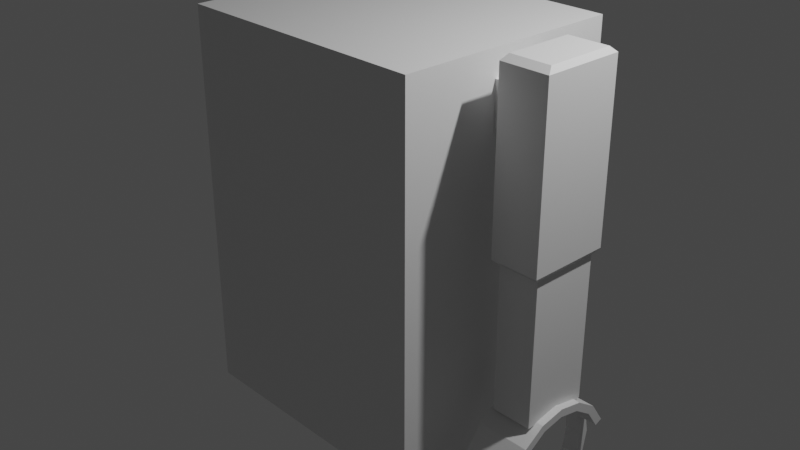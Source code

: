 # Source: Robot1_HandClamp2V2.blend  (saved by Blender 3.0.42; exported with 4.5.12 LTS)
import bpy
from mathutils import Matrix  # noqa: F401  (used for matrix-valued properties, if any)

bpy.ops.wm.read_factory_settings(use_empty=True)
scene = bpy.context.scene
scene.name = 'Scene'

# ---- collections
col_collection = bpy.data.collections.new('Collection'); scene.collection.children.link(col_collection)

# ---- materials (node trees are filled in below, after node groups)
mat_material = bpy.data.materials.new('Material')
mat_material.alpha_threshold = 0.0
mat_material.use_transparent_shadow = False
mat_material.line_color = (0.0, 0.0, 0.0, 1.0)

# ---- material node trees
mat_material.use_nodes = True; mat_material.node_tree.nodes.clear()
_N = mat_material.node_tree.nodes; _L = mat_material.node_tree.links
n0 = _N.new('ShaderNodeOutputMaterial'); n0.name = 'Material Output'; n0.location = (300, 300)
n1 = _N.new('ShaderNodeBsdfPrincipled'); n1.name = 'Principled BSDF'; n1.location = (10, 300)
n1.distribution = 'GGX'
n1.subsurface_method = 'RANDOM_WALK_SKIN'
n1.inputs[2].default_value = 0.4
n1.inputs[3].default_value = 1.45
n1.inputs[27].default_value = (0.0, 0.0, 0.0, 1.0)
n1.inputs[28].default_value = 1.0
_L.new(n1.outputs[0], n0.inputs[0])
n0.is_active_output = True

# ---- world
world_world = bpy.data.worlds.new('World'); scene.world = world_world
world_world.use_nodes = True; world_world.node_tree.nodes.clear()
_N = world_world.node_tree.nodes; _L = world_world.node_tree.links
n0 = _N.new('ShaderNodeOutputWorld'); n0.name = 'World Output'; n0.location = (300, 300)
n1 = _N.new('ShaderNodeBackground'); n1.name = 'Background'; n1.location = (10, 300)
n1.inputs[0].default_value = (0.05088, 0.05088, 0.05088, 1.0)
_L.new(n1.outputs[0], n0.inputs[0])
n0.is_active_output = True
world_world.color = (0.05088, 0.05088, 0.05088)
world_world.use_sun_shadow = False
world_world.sun_shadow_jitter_overblur = 0.0

# ---- cameras
cam_camera = bpy.data.cameras.new('Camera')
cam_camera.clip_end = 100.0
cam_camera.ortho_scale = 7.314

# ---- lights
light_light = bpy.data.lights.new('Light', 'POINT')
light_light.transmission_factor = 0.0
light_light.energy = 1000.0
light_light.shadow_soft_size = 0.1
light_light.shadow_maximum_resolution = 0.006
light_light.use_absolute_resolution = True

# ---- meshes
me_cube = bpy.data.meshes.new('Cube')
me_cube.from_pydata([(1.397, -1.0, -1.991), (1.0, 1.0, -1.991), (-1.0, -1.0, -1.991), (-1.0, 1.0, -1.991), (-1.0, -1.249, -1.0), (-1.0, -1.249, 1.0), (1.0, -1.249, 1.0), (1.0, -1.249, -1.0), (1.0, 1.238, -1.0), (-1.0, 1.238, -1.0), (1.0, 1.238, 1.0), (-1.0, 1.238, 1.0), (1.397, 1.0, 1.0), (1.397, 1.0, -1.0), (1.397, -1.0, 1.0), (1.397, -1.0, -1.0), (1.397, -1.249, 1.0), (1.397, -1.249, -1.0), (1.397, 1.238, 1.0), (1.397, 1.238, -1.0), (-1.442, 1.0, -1.0), (-1.442, -1.0, -1.0), (-1.442, -1.0, 1.0), (-1.442, 1.0, 1.0), (-1.442, -1.249, -1.0), (-1.442, -1.249, 1.0), (-1.442, 1.238, 1.0), (-1.442, 1.238, -1.0), (-1.442, -1.249, 2.162), (-1.0, -1.249, 2.162), (-1.0, -1.0, 2.162), (-1.442, -1.0, 2.162), (1.0, -1.0, 2.162), (1.0, 1.0, 2.162), (-1.0, 1.0, 2.162), (1.0, -1.249, 2.162), (-1.0, 1.238, 2.162), (1.0, 1.238, 2.162), (1.397, 1.0, 2.162), (1.397, -1.0, 2.162), (1.397, -1.249, 2.162), (1.397, 1.238, 2.162), (-1.442, 1.0, 2.162), (-1.442, 1.238, 2.162), (1.0, -1.0, -1.991), (1.397, 1.0, -1.991), (-1.0, -1.249, -1.991), (1.0, -1.249, -1.991), (1.0, 1.238, -1.991), (-1.0, 1.238, -1.991), (1.397, -1.249, -1.991), (1.397, 1.238, -1.991), (-1.442, 1.0, -1.991), (-1.442, -1.0, -1.991), (-1.442, -1.249, -1.991), (-1.442, 1.238, -1.991), (-1.442, -1.0, 1.839), (-1.442, -1.0, 1.452), (-1.442, 1.0, 1.452), (-1.442, 1.0, 1.839), (1.0, -1.249, 1.452), (1.0, -1.249, 1.839), (1.0, 1.238, 1.452), (1.0, 1.238, 1.839), (1.397, -1.249, 1.839), (1.397, -1.249, 1.452), (1.397, -1.0, 1.452), (1.397, -1.0, 1.839), (1.397, 1.0, 1.839), (1.397, 1.0, 1.452), (1.397, 1.238, 1.452), (1.397, 1.238, 1.839), (-1.442, -1.249, 1.839), (-1.442, -1.249, 1.452), (-1.0, -1.249, 1.452), (-1.0, -1.249, 1.839), (-1.0, 1.238, 1.839), (-1.0, 1.238, 1.452), (-1.442, 1.238, 1.452), (-1.442, 1.238, 1.839), (1.397, 0.6, 1.0), (1.397, 0.2, 1.0), (1.397, -0.2, 1.0), (1.397, -0.6, 1.0), (1.397, -0.6, -1.0), (1.397, -0.2, -1.0), (1.397, 0.2, -1.0), (1.397, 0.6, -1.0), (-1.442, 0.6, -1.0), (-1.442, 0.2, -1.0), (-1.442, -0.2, -1.0), (-1.442, -0.6, -1.0), (-1.442, -0.6, 1.0), (-1.442, -0.2, 1.0), (-1.442, 0.2, 1.0), (-1.442, 0.6, 1.0), (1.0, 0.6, 2.162), (1.0, 0.2, 2.162), (1.0, -0.2, 2.162), (1.0, -0.6, 2.162), (-1.0, -0.6, 2.162), (-1.0, -0.2, 2.162), (-1.0, 0.2, 2.162), (-1.0, 0.6, 2.162), (1.397, 0.6, 2.162), (1.397, 0.2, 2.162), (1.397, -0.2, 2.162), (1.397, -0.6, 2.162), (-1.442, -0.6, 2.162), (-1.442, -0.2, 2.162), (-1.442, 0.2, 2.162), (-1.442, 0.6, 2.162), (-1.0, 0.6, -1.991), (-1.0, 0.2, -1.991), (-1.0, -0.2, -1.991), (-1.0, -0.6, -1.991), (1.0, -0.6, -1.991), (1.0, -0.2, -1.991), (1.0, 0.2, -1.991), (1.0, 0.6, -1.991), (1.397, -0.6, -1.991), (1.397, -0.2, -1.991), (1.397, 0.2, -1.991), (1.397, 0.6, -1.991), (-1.442, 0.6, -1.991), (-1.442, 0.2, -1.991), (-1.442, -0.2, -1.991), (-1.442, -0.6, -1.991), (1.397, 0.6, 1.452), (1.397, 0.2, 1.399), (1.397, -0.2, 1.399), (1.397, -0.6, 1.452), (1.397, 0.6, 1.839), (1.397, 0.2, 1.885), (1.397, -0.2, 1.885), (1.397, -0.6, 1.839), (-1.442, -0.6, 1.452), (-1.442, -0.2, 1.399), (-1.442, 0.2, 1.399), (-1.442, 0.6, 1.452), (-1.442, -0.6, 1.839), (-1.442, -0.2, 1.885), (-1.442, 0.2, 1.885), (-1.442, 0.6, 1.839), (1.654, 0.2, 1.399), (1.654, -0.2, 1.399), (1.654, 0.2, 1.885), (1.654, -0.2, 1.885), (-1.672, -0.2, 1.399), (-1.672, 0.2, 1.399), (-1.672, -0.2, 1.885), (-1.672, 0.2, 1.885), (-2.186, -0.2, 1.452), (-2.186, 0.2, 1.452), (-2.186, -0.2, 1.839), (-2.186, 0.2, 1.839), (2.174, 0.2, 1.452), (2.174, -0.2, 1.452), (2.174, 0.2, 1.839), (2.174, -0.2, 1.839), (1.654, 0.2, 2.161), (1.654, -0.2, 2.161), (-1.672, -0.2, 2.161), (-1.672, 0.2, 2.161), (-2.186, -0.2, 2.161), (-2.186, 0.2, 2.161), (2.174, 0.2, 2.161), (2.174, -0.2, 2.161), (1.654, 0.2, 0.3426), (1.654, -0.2, 0.3426), (-1.672, -0.2, 0.3426), (-1.672, 0.2, 0.3426), (-2.186, -0.2, 0.3426), (-2.186, 0.2, 0.3426), (2.174, 0.2, 0.3426), (2.174, -0.2, 0.3426), (1.654, 0.4297, 1.452), (1.654, 0.4297, 1.839), (-1.672, 0.4297, 1.452), (-1.672, 0.4297, 1.839), (-2.186, 0.4297, 1.452), (-2.186, 0.4297, 1.839), (2.174, 0.4297, 1.452), (2.174, 0.4297, 1.839), (-1.672, 0.4297, 2.161), (-2.186, 0.4297, 2.161), (1.654, 0.4297, 2.161), (2.174, 0.4297, 2.161), (-1.672, 0.4297, 0.3426), (-2.186, 0.4297, 0.3426), (1.654, 0.4297, 0.3426), (2.174, 0.4297, 0.3426), (1.654, -0.4494, 1.452), (1.654, -0.4494, 1.839), (-1.672, -0.4494, 1.452), (-1.672, -0.4494, 1.839), (-2.186, -0.4494, 1.452), (-2.186, -0.4494, 1.839), (2.174, -0.4494, 1.452), (2.174, -0.4494, 1.839), (-1.672, -0.4494, 2.161), (-2.186, -0.4494, 2.161), (2.174, -0.4494, 2.161), (1.654, -0.4494, 2.161), (-2.186, -0.4494, 0.3426), (-1.672, -0.4494, 0.3426), (1.654, -0.4494, 0.3426), (2.174, -0.4494, 0.3426), (-1.713, -0.3784, 2.218), (-1.713, -0.1687, 2.218), (-2.145, -0.1687, 2.218), (-2.145, -0.3784, 2.218), (1.695, 0.1676, 2.218), (1.695, 0.3608, 2.218), (1.695, -0.1687, 2.218), (-1.713, 0.1676, 2.218), (-2.145, 0.1676, 2.218), (2.132, 0.1676, 2.218), (2.132, -0.1687, 2.218), (-1.713, 0.3608, 2.218), (-2.145, 0.3608, 2.218), (2.132, 0.3608, 2.218), (2.132, -0.3784, 2.218), (1.695, -0.3784, 2.218), (-2.144, -0.377, 0.2783), (-2.144, -0.1681, 0.2783), (-1.714, -0.1681, 0.2783), (-1.714, -0.377, 0.2783), (2.131, 0.167, 0.2783), (2.131, 0.3595, 0.2783), (1.696, 0.167, 0.2783), (1.696, -0.1681, 0.2783), (-1.714, 0.167, 0.2783), (-2.144, 0.167, 0.2783), (2.131, -0.1681, 0.2783), (-1.714, 0.3595, 0.2783), (-2.144, 0.3595, 0.2783), (1.696, 0.3595, 0.2783), (1.696, -0.377, 0.2783), (2.131, -0.377, 0.2783), (-2.144, -0.377, -1.264), (-2.144, -0.1681, -1.264), (-1.714, -0.1681, -1.264), (-1.714, -0.377, -1.264), (2.131, 0.167, -1.264), (2.131, 0.3595, -1.264), (1.696, 0.167, -1.264), (1.696, -0.1681, -1.264), (-1.714, 0.167, -1.264), (-2.144, 0.167, -1.264), (2.131, -0.1681, -1.264), (-1.714, 0.3595, -1.264), (-2.144, 0.3595, -1.264), (1.696, 0.3595, -1.264), (1.696, -0.377, -1.264), (2.131, -0.377, -1.264), (2.21, 0.6467, -1.622), (2.21, 0.495, -1.395), (2.21, 0.2679, -1.243), (2.21, -3.06e-08, -1.19), (2.21, -0.2679, -1.243), (2.21, -0.495, -1.395), (2.21, -0.6467, -1.622), (2.21, -0.7, -1.89), (2.21, -0.6467, -2.158), (2.21, -0.495, -2.385), (1.635, 0.6467, -1.622), (1.635, 0.495, -1.395), (1.635, 0.2679, -1.243), (1.635, -3.06e-08, -1.19), (1.635, -0.2679, -1.243), (1.635, -0.495, -1.395), (1.635, -0.6467, -1.622), (1.635, -0.7, -1.89), (1.635, -0.6467, -2.158), (1.635, -0.495, -2.385), (1.635, 0.5659, -1.656), (1.635, 0.4331, -1.457), (1.635, 0.2344, -1.324), (1.635, -2.724e-08, -1.278), (1.635, -0.2344, -1.324), (1.635, -0.4331, -1.457), (1.635, -0.5659, -1.656), (1.635, -0.6125, -1.89), (1.635, -0.5659, -2.124), (1.635, -0.4331, -2.323), (2.21, 0.5659, -1.656), (2.21, 0.4331, -1.457), (2.21, 0.2344, -1.324), (2.21, -2.724e-08, -1.278), (2.21, -0.2344, -1.324), (2.21, -0.4331, -1.457), (2.21, -0.5659, -1.656), (2.21, -0.6125, -1.89), (2.21, -0.5659, -2.124), (2.21, -0.4331, -2.323), (2.018, -0.6467, -1.622), (1.826, -0.6467, -1.622), (1.826, -0.7, -1.89), (2.018, -0.7, -1.89), (2.018, 0.7, -1.89), (1.826, 0.7, -1.89), (1.826, 0.6467, -1.622), (2.018, 0.6467, -1.622), (2.018, 0.6467, -2.158), (1.826, 0.6467, -2.158), (1.826, -0.6467, -2.158), (2.018, -0.6467, -2.158), (1.826, 0.495, -1.395), (2.018, 0.495, -1.395), (1.826, -0.495, -2.385), (2.018, -0.495, -2.385), (1.826, 0.2679, -1.243), (2.018, 0.2679, -1.243), (1.826, -3.06e-08, -1.19), (2.018, -3.06e-08, -1.19), (1.826, -0.2679, -1.243), (2.018, -0.2679, -1.243), (1.826, -0.495, -1.395), (2.018, -0.495, -1.395), (1.826, 0.495, -2.385), (2.018, 0.495, -2.385), (1.826, -0.4331, -1.457), (2.018, -0.4331, -1.457), (1.826, -0.2344, -1.324), (2.018, -0.2344, -1.324), (1.826, -2.724e-08, -1.278), (2.018, -2.724e-08, -1.278), (1.826, 0.2344, -1.324), (2.018, 0.2344, -1.324), (1.826, 0.4331, -1.457), (2.018, 0.4331, -1.457), (1.826, 0.5659, -1.656), (2.018, 0.5659, -1.656), (1.826, 0.6125, -1.89), (2.018, 0.6125, -1.89), (1.826, 0.5659, -2.124), (2.018, 0.5659, -2.124), (1.826, 0.4331, -2.323), (2.018, 0.4331, -2.323), (1.826, -0.4331, -2.323), (2.018, -0.4331, -2.323), (1.826, -0.5659, -2.124), (2.018, -0.5659, -2.124), (1.826, -0.6125, -1.89), (2.018, -0.6125, -1.89), (1.826, -0.5659, -1.656), (2.018, -0.5659, -1.656)], [], [(56, 72, 28, 31), (11, 9, 27, 26), (61, 64, 40, 35), (20, 27, 55, 52), (27, 9, 49, 55), (79, 59, 42, 43), (7, 6, 5, 4), (7, 4, 46, 47), (75, 61, 35, 29), (71, 63, 37, 41), (9, 11, 10, 8), (24, 21, 53, 54), (64, 67, 39, 40), (8, 19, 51, 48), (84, 83, 14, 15), (15, 14, 16, 17), (12, 13, 19, 18), (68, 71, 41, 38), (8, 10, 18, 19), (72, 75, 29, 28), (4, 24, 54, 46), (6, 7, 17, 16), (22, 21, 24, 25), (88, 95, 23, 20), (20, 23, 26, 27), (84, 15, 0, 120), (76, 79, 43, 36), (88, 20, 52, 124), (9, 8, 48, 49), (4, 5, 25, 24), (99, 100, 30, 32), (34, 36, 43, 42), (29, 30, 31, 28), (32, 30, 29, 35), (99, 32, 39, 107), (34, 33, 37, 36), (37, 33, 38, 41), (32, 35, 40, 39), (103, 34, 42, 111), (63, 76, 36, 37), (140, 56, 31, 108), (132, 68, 38, 104), (115, 116, 44, 2), (47, 44, 0, 50), (2, 44, 47, 46), (1, 3, 49, 48), (119, 1, 45, 123), (1, 48, 51, 45), (115, 2, 53, 127), (2, 46, 54, 53), (49, 3, 52, 55), (19, 13, 45, 51), (15, 17, 50, 0), (17, 7, 47, 50), (80, 12, 69, 128), (128, 69, 68, 132), (92, 22, 57, 136), (136, 57, 56, 140), (10, 11, 77, 62), (62, 77, 76, 63), (11, 26, 78, 77), (77, 78, 79, 76), (25, 5, 74, 73), (73, 74, 75, 72), (12, 18, 70, 69), (69, 70, 71, 68), (16, 14, 66, 65), (65, 66, 67, 64), (18, 10, 62, 70), (70, 62, 63, 71), (5, 6, 60, 74), (74, 60, 61, 75), (26, 23, 58, 78), (78, 58, 59, 79), (6, 16, 65, 60), (60, 65, 64, 61), (22, 25, 73, 57), (57, 73, 72, 56), (58, 139, 143, 59), (139, 138, 142, 143), (137, 141, 150, 148), (137, 136, 140, 141), (23, 95, 139, 58), (95, 94, 138, 139), (94, 93, 137, 138), (93, 92, 136, 137), (66, 131, 135, 67), (131, 130, 134, 135), (134, 130, 145, 147), (129, 128, 132, 133), (14, 83, 131, 66), (83, 82, 130, 131), (82, 81, 129, 130), (81, 80, 128, 129), (3, 112, 124, 52), (112, 113, 125, 124), (113, 114, 126, 125), (114, 115, 127, 126), (44, 116, 120, 0), (116, 117, 121, 120), (117, 118, 122, 121), (118, 119, 123, 122), (3, 1, 119, 112), (112, 119, 118, 113), (113, 118, 117, 114), (114, 117, 116, 115), (67, 135, 107, 39), (135, 134, 106, 107), (134, 133, 105, 106), (133, 132, 104, 105), (59, 143, 111, 42), (143, 142, 110, 111), (142, 141, 109, 110), (141, 140, 108, 109), (30, 100, 108, 31), (100, 101, 109, 108), (101, 102, 110, 109), (102, 103, 111, 110), (33, 96, 104, 38), (96, 97, 105, 104), (97, 98, 106, 105), (98, 99, 107, 106), (33, 34, 103, 96), (96, 103, 102, 97), (97, 102, 101, 98), (98, 101, 100, 99), (21, 91, 127, 53), (91, 90, 126, 127), (90, 89, 125, 126), (89, 88, 124, 125), (13, 87, 123, 45), (87, 86, 122, 123), (86, 85, 121, 122), (85, 84, 120, 121), (21, 22, 92, 91), (91, 92, 93, 90), (90, 93, 94, 89), (89, 94, 95, 88), (13, 12, 80, 87), (87, 80, 81, 86), (86, 81, 82, 85), (85, 82, 83, 84), (152, 172, 204, 196), (133, 134, 147, 146), (129, 133, 146, 144), (130, 129, 144, 145), (159, 167, 202, 199), (141, 142, 151, 150), (138, 137, 148, 149), (142, 138, 149, 151), (153, 152, 154, 155), (204, 172, 225, 224), (168, 144, 176, 190), (156, 157, 175, 174), (157, 156, 158, 159), (202, 167, 218, 222), (166, 158, 183, 187), (155, 154, 164, 165), (164, 201, 211, 210), (187, 186, 213, 221), (161, 203, 223, 214), (150, 151, 163, 162), (150, 162, 200, 195), (190, 191, 229, 237), (159, 158, 166, 167), (146, 147, 161, 160), (171, 170, 226, 232), (175, 207, 239, 234), (145, 144, 168, 169), (152, 153, 173, 172), (156, 174, 191, 182), (200, 162, 209, 208), (146, 160, 186, 177), (149, 148, 170, 171), (179, 181, 185, 184), (179, 178, 180, 181), (176, 177, 183, 182), (183, 177, 186, 187), (180, 178, 188, 189), (176, 182, 191, 190), (173, 153, 180, 189), (166, 187, 221, 217), (151, 149, 178, 179), (149, 171, 188, 178), (144, 146, 177, 176), (153, 155, 181, 180), (189, 188, 235, 236), (155, 165, 185, 181), (158, 156, 182, 183), (163, 151, 179, 184), (193, 192, 198, 199), (194, 195, 197, 196), (198, 192, 206, 207), (197, 195, 200, 201), (193, 199, 202, 203), (194, 196, 204, 205), (147, 145, 192, 193), (169, 168, 230, 231), (161, 147, 193, 203), (164, 154, 197, 201), (148, 150, 195, 194), (170, 148, 194, 205), (157, 159, 199, 198), (154, 152, 196, 197), (145, 169, 206, 192), (175, 157, 198, 207), (218, 214, 223, 222), (209, 215, 216, 210), (212, 214, 218, 217), (216, 215, 219, 220), (209, 210, 211, 208), (212, 217, 221, 213), (167, 166, 217, 218), (201, 200, 208, 211), (203, 202, 222, 223), (186, 160, 212, 213), (160, 161, 214, 212), (163, 184, 219, 215), (162, 163, 215, 209), (185, 165, 216, 220), (165, 164, 210, 216), (184, 185, 220, 219), (229, 228, 244, 245), (227, 224, 240, 243), (226, 227, 243, 242), (228, 234, 250, 244), (235, 232, 248, 251), (224, 225, 241, 240), (206, 169, 231, 238), (172, 173, 233, 225), (170, 205, 227, 226), (205, 204, 224, 227), (207, 206, 238, 239), (168, 190, 237, 230), (191, 174, 228, 229), (174, 175, 234, 228), (173, 189, 236, 233), (188, 171, 232, 235), (248, 249, 252, 251), (241, 242, 243, 240), (248, 242, 241, 249), (247, 246, 244, 250), (244, 246, 253, 245), (247, 250, 255, 254), (239, 238, 254, 255), (231, 230, 246, 247), (234, 239, 255, 250), (236, 235, 251, 252), (232, 226, 242, 248), (238, 231, 247, 254), (237, 229, 245, 253), (225, 233, 249, 241), (230, 237, 253, 246), (233, 236, 252, 249), (298, 297, 272, 273), (306, 298, 273, 274), (308, 302, 266, 267), (310, 306, 274, 275), (312, 308, 267, 268), (314, 312, 268, 269), (316, 314, 269, 270), (318, 316, 270, 271), (297, 318, 271, 272), (272, 271, 281, 282), (273, 272, 282, 283), (274, 273, 283, 284), (267, 266, 276, 277), (275, 274, 284, 285), (268, 267, 277, 278), (269, 268, 278, 279), (270, 269, 279, 280), (271, 270, 280, 281), (263, 264, 294, 293), (256, 257, 287, 286), (264, 265, 295, 294), (257, 258, 288, 287), (258, 259, 289, 288), (259, 260, 290, 289), (260, 261, 291, 290), (261, 262, 292, 291), (262, 263, 293, 292), (332, 330, 277, 276), (330, 328, 278, 277), (328, 326, 279, 278), (326, 324, 280, 279), (324, 322, 281, 280), (322, 346, 282, 281), (346, 344, 283, 282), (344, 342, 284, 283), (342, 340, 285, 284), (304, 321, 320, 305), (262, 261, 319, 296), (296, 319, 318, 297), (261, 260, 317, 319), (319, 317, 316, 318), (260, 259, 315, 317), (317, 315, 314, 316), (259, 258, 313, 315), (315, 313, 312, 314), (258, 257, 309, 313), (313, 309, 308, 312), (265, 264, 307, 311), (257, 256, 303, 309), (309, 303, 302, 308), (264, 263, 299, 307), (300, 304, 305, 301), (256, 286, 333, 303), (303, 300, 301, 302), (263, 262, 296, 299), (276, 266, 302, 332), (337, 335, 334, 336), (339, 337, 336, 338), (294, 295, 341, 343), (293, 294, 343, 345), (292, 293, 345, 347), (332, 302, 301, 334), (291, 292, 347, 323), (323, 347, 346, 322), (290, 291, 323, 325), (325, 323, 322, 324), (289, 290, 325, 327), (327, 325, 324, 326), (288, 289, 327, 329), (329, 327, 326, 328), (287, 288, 329, 331), (331, 329, 328, 330), (286, 287, 331, 333), (333, 331, 330, 332), (333, 335, 300, 303), (334, 335, 333, 332), (321, 339, 338, 320), (311, 341, 295, 265), (275, 285, 340, 310), (321, 304, 337, 339), (304, 300, 335, 337), (296, 297, 346, 347), (320, 338, 336, 305), (305, 336, 334, 301), (296, 347, 345, 299), (306, 310, 340, 342), (298, 306, 342, 344), (307, 343, 341, 311), (299, 345, 343, 307), (297, 298, 344, 346)])
_uv = me_cube.uv_layers.new(name='UVMap')
_uv.uv.foreach_set('vector', [0.625, 0.0, 0.625, 0.0, 0.625, 0.0, 0.625, 0.0, 0.625, 0.25, 0.375, 0.25, 0.375, 0.25, 0.625, 0.25, 0.625, 0.75, 0.625, 0.75, 0.625, 0.75, 0.625, 0.75, 0.375, 0.25, 0.375, 0.25, 0.375, 0.25, 0.375, 0.25, 0.375, 0.25, 0.375, 0.25, 0.375, 0.25, 0.375, 0.25, 0.625, 0.25, 0.625, 0.25, 0.625, 0.25, 0.625, 0.25, 0.375, 0.75, 0.625, 0.75, 0.625, 1.0, 0.375, 1.0, 0.375, 0.75, 0.375, 1.0, 0.375, 1.0, 0.375, 0.75, 0.625, 1.0, 0.625, 0.75, 0.625, 0.75, 0.625, 1.0, 0.625, 0.5, 0.625, 0.5, 0.625, 0.5, 0.625, 0.5, 0.375, 0.25, 0.625, 0.25, 0.625, 0.5, 0.375, 0.5, 0.375, 0.0, 0.375, 0.0, 0.375, 0.0, 0.375, 0.0, 0.625, 0.75, 0.625, 0.75, 0.625, 0.75, 0.625, 0.75, 0.375, 0.5, 0.375, 0.5, 0.375, 0.5, 0.375, 0.5, 0.375, 0.7, 0.625, 0.7, 0.625, 0.75, 0.375, 0.75, 0.375, 0.75, 0.625, 0.75, 0.625, 0.75, 0.375, 0.75, 0.625, 0.5, 0.375, 0.5, 0.375, 0.5, 0.625, 0.5, 0.625, 0.5, 0.625, 0.5, 0.625, 0.5, 0.625, 0.5, 0.375, 0.5, 0.625, 0.5, 0.625, 0.5, 0.375, 0.5, 0.625, 1.0, 0.625, 1.0, 0.625, 1.0, 0.625, 1.0, 0.375, 1.0, 0.375, 1.0, 0.375, 1.0, 0.375, 1.0, 0.625, 0.75, 0.375, 0.75, 0.375, 0.75, 0.625, 0.75, 0.625, 0.0, 0.375, 0.0, 0.375, 0.0, 0.625, 0.0, 0.375, 0.2, 0.625, 0.2, 0.625, 0.25, 0.375, 0.25, 0.375, 0.25, 0.625, 0.25, 0.625, 0.25, 0.375, 0.25, 0.375, 0.7, 0.375, 0.75, 0.375, 0.75, 0.375, 0.7, 0.625, 0.25, 0.625, 0.25, 0.625, 0.25, 0.625, 0.25, 0.375, 0.2, 0.375, 0.25, 0.375, 0.25, 0.375, 0.2, 0.375, 0.25, 0.375, 0.5, 0.375, 0.5, 0.375, 0.25, 0.375, 1.0, 0.625, 1.0, 0.625, 1.0, 0.375, 1.0, 0.625, 0.7, 0.875, 0.7, 0.875, 0.75, 0.625, 0.75, 0.875, 0.5, 0.875, 0.5, 0.875, 0.5, 0.875, 0.5, 0.875, 0.75, 0.875, 0.75, 0.875, 0.75, 0.875, 0.75, 0.625, 0.75, 0.875, 0.75, 0.875, 0.75, 0.625, 0.75, 0.625, 0.7, 0.625, 0.75, 0.625, 0.75, 0.625, 0.7, 0.875, 0.5, 0.625, 0.5, 0.625, 0.5, 0.875, 0.5, 0.625, 0.5, 0.625, 0.5, 0.625, 0.5, 0.625, 0.5, 0.625, 0.75, 0.625, 0.75, 0.625, 0.75, 0.625, 0.75, 0.875, 0.55, 0.875, 0.5, 0.875, 0.5, 0.875, 0.55, 0.625, 0.5, 0.625, 0.25, 0.625, 0.25, 0.625, 0.5, 0.625, 0.05, 0.625, 0.0, 0.625, 0.0, 0.625, 0.05, 0.625, 0.55, 0.625, 0.5, 0.625, 0.5, 0.625, 0.55, 0.125, 0.7, 0.375, 0.7, 0.375, 0.75, 0.125, 0.75, 0.375, 0.75, 0.375, 0.75, 0.375, 0.75, 0.375, 0.75, 0.125, 0.75, 0.375, 0.75, 0.375, 0.75, 0.125, 0.75, 0.375, 0.5, 0.125, 0.5, 0.125, 0.5, 0.375, 0.5, 0.375, 0.55, 0.375, 0.5, 0.375, 0.5, 0.375, 0.55, 0.375, 0.5, 0.375, 0.5, 0.375, 0.5, 0.375, 0.5, 0.125, 0.7, 0.125, 0.75, 0.125, 0.75, 0.125, 0.7, 0.125, 0.75, 0.125, 0.75, 0.125, 0.75, 0.125, 0.75, 0.125, 0.5, 0.125, 0.5, 0.125, 0.5, 0.125, 0.5, 0.375, 0.5, 0.375, 0.5, 0.375, 0.5, 0.375, 0.5, 0.375, 0.75, 0.375, 0.75, 0.375, 0.75, 0.375, 0.75, 0.375, 0.75, 0.375, 0.75, 0.375, 0.75, 0.375, 0.75, 0.625, 0.55, 0.625, 0.5, 0.625, 0.5, 0.625, 0.55, 0.625, 0.55, 0.625, 0.5, 0.625, 0.5, 0.625, 0.55, 0.625, 0.05, 0.625, 0.0, 0.625, 0.0, 0.625, 0.05, 0.625, 0.05, 0.625, 0.0, 0.625, 0.0, 0.625, 0.05, 0.625, 0.5, 0.625, 0.25, 0.625, 0.25, 0.625, 0.5, 0.625, 0.5, 0.625, 0.25, 0.625, 0.25, 0.625, 0.5, 0.625, 0.25, 0.625, 0.25, 0.625, 0.25, 0.625, 0.25, 0.625, 0.25, 0.625, 0.25, 0.625, 0.25, 0.625, 0.25, 0.625, 1.0, 0.625, 1.0, 0.625, 1.0, 0.625, 1.0, 0.625, 1.0, 0.625, 1.0, 0.625, 1.0, 0.625, 1.0, 0.625, 0.5, 0.625, 0.5, 0.625, 0.5, 0.625, 0.5, 0.625, 0.5, 0.625, 0.5, 0.625, 0.5, 0.625, 0.5, 0.625, 0.75, 0.625, 0.75, 0.625, 0.75, 0.625, 0.75, 0.625, 0.75, 0.625, 0.75, 0.625, 0.75, 0.625, 0.75, 0.625, 0.5, 0.625, 0.5, 0.625, 0.5, 0.625, 0.5, 0.625, 0.5, 0.625, 0.5, 0.625, 0.5, 0.625, 0.5, 0.625, 1.0, 0.625, 0.75, 0.625, 0.75, 0.625, 1.0, 0.625, 1.0, 0.625, 0.75, 0.625, 0.75, 0.625, 1.0, 0.625, 0.25, 0.625, 0.25, 0.625, 0.25, 0.625, 0.25, 0.625, 0.25, 0.625, 0.25, 0.625, 0.25, 0.625, 0.25, 0.625, 0.75, 0.625, 0.75, 0.625, 0.75, 0.625, 0.75, 0.625, 0.75, 0.625, 0.75, 0.625, 0.75, 0.625, 0.75, 0.625, 0.0, 0.625, 0.0, 0.625, 0.0, 0.625, 0.0, 0.625, 0.0, 0.625, 0.0, 0.625, 0.0, 0.625, 0.0, 0.625, 0.25, 0.625, 0.2, 0.625, 0.2, 0.625, 0.25, 0.625, 0.2, 0.625, 0.15, 0.625, 0.15, 0.625, 0.2, 0.625, 0.1, 0.625, 0.1, 0.625, 0.1, 0.625, 0.1, 0.625, 0.1, 0.625, 0.05, 0.625, 0.05, 0.625, 0.1, 0.625, 0.25, 0.625, 0.2, 0.625, 0.2, 0.625, 0.25, 0.625, 0.2, 0.625, 0.15, 0.625, 0.15, 0.625, 0.2, 0.625, 0.15, 0.625, 0.1, 0.625, 0.1, 0.625, 0.15, 0.625, 0.1, 0.625, 0.05, 0.625, 0.05, 0.625, 0.1, 0.625, 0.75, 0.625, 0.7, 0.625, 0.7, 0.625, 0.75, 0.625, 0.7, 0.625, 0.65, 0.625, 0.65, 0.625, 0.7, 0.625, 0.65, 0.625, 0.65, 0.625, 0.65, 0.625, 0.65, 0.625, 0.6, 0.625, 0.55, 0.625, 0.55, 0.625, 0.6, 0.625, 0.75, 0.625, 0.7, 0.625, 0.7, 0.625, 0.75, 0.625, 0.7, 0.625, 0.65, 0.625, 0.65, 0.625, 0.7, 0.625, 0.65, 0.625, 0.6, 0.625, 0.6, 0.625, 0.65, 0.625, 0.6, 0.625, 0.55, 0.625, 0.55, 0.625, 0.6, 0.125, 0.5, 0.125, 0.55, 0.125, 0.55, 0.125, 0.5, 0.125, 0.55, 0.125, 0.6, 0.125, 0.6, 0.125, 0.55, 0.125, 0.6, 0.125, 0.65, 0.125, 0.65, 0.125, 0.6, 0.125, 0.65, 0.125, 0.7, 0.125, 0.7, 0.125, 0.65, 0.375, 0.75, 0.375, 0.7, 0.375, 0.7, 0.375, 0.75, 0.375, 0.7, 0.375, 0.65, 0.375, 0.65, 0.375, 0.7, 0.375, 0.65, 0.375, 0.6, 0.375, 0.6, 0.375, 0.65, 0.375, 0.6, 0.375, 0.55, 0.375, 0.55, 0.375, 0.6, 0.125, 0.5, 0.375, 0.5, 0.375, 0.55, 0.125, 0.55, 0.125, 0.55, 0.375, 0.55, 0.375, 0.6, 0.125, 0.6, 0.125, 0.6, 0.375, 0.6, 0.375, 0.65, 0.125, 0.65, 0.125, 0.65, 0.375, 0.65, 0.375, 0.7, 0.125, 0.7, 0.625, 0.75, 0.625, 0.7, 0.625, 0.7, 0.625, 0.75, 0.625, 0.7, 0.625, 0.65, 0.625, 0.65, 0.625, 0.7, 0.625, 0.65, 0.625, 0.6, 0.625, 0.6, 0.625, 0.65, 0.625, 0.6, 0.625, 0.55, 0.625, 0.55, 0.625, 0.6, 0.625, 0.25, 0.625, 0.2, 0.625, 0.2, 0.625, 0.25, 0.625, 0.2, 0.625, 0.15, 0.625, 0.15, 0.625, 0.2, 0.625, 0.15, 0.625, 0.1, 0.625, 0.1, 0.625, 0.15, 0.625, 0.1, 0.625, 0.05, 0.625, 0.05, 0.625, 0.1, 0.875, 0.75, 0.875, 0.7, 0.875, 0.7, 0.875, 0.75, 0.875, 0.7, 0.875, 0.65, 0.875, 0.65, 0.875, 0.7, 0.875, 0.65, 0.875, 0.6, 0.875, 0.6, 0.875, 0.65, 0.875, 0.6, 0.875, 0.55, 0.875, 0.55, 0.875, 0.6, 0.625, 0.5, 0.625, 0.55, 0.625, 0.55, 0.625, 0.5, 0.625, 0.55, 0.625, 0.6, 0.625, 0.6, 0.625, 0.55, 0.625, 0.6, 0.625, 0.65, 0.625, 0.65, 0.625, 0.6, 0.625, 0.65, 0.625, 0.7, 0.625, 0.7, 0.625, 0.65, 0.625, 0.5, 0.875, 0.5, 0.875, 0.55, 0.625, 0.55, 0.625, 0.55, 0.875, 0.55, 0.875, 0.6, 0.625, 0.6, 0.625, 0.6, 0.875, 0.6, 0.875, 0.65, 0.625, 0.65, 0.625, 0.65, 0.875, 0.65, 0.875, 0.7, 0.625, 0.7, 0.375, 0.0, 0.375, 0.05, 0.375, 0.05, 0.375, 0.0, 0.375, 0.05, 0.375, 0.1, 0.375, 0.1, 0.375, 0.05, 0.375, 0.1, 0.375, 0.15, 0.375, 0.15, 0.375, 0.1, 0.375, 0.15, 0.375, 0.2, 0.375, 0.2, 0.375, 0.15, 0.375, 0.5, 0.375, 0.55, 0.375, 0.55, 0.375, 0.5, 0.375, 0.55, 0.375, 0.6, 0.375, 0.6, 0.375, 0.55, 0.375, 0.6, 0.375, 0.65, 0.375, 0.65, 0.375, 0.6, 0.375, 0.65, 0.375, 0.7, 0.375, 0.7, 0.375, 0.65, 0.375, 0.0, 0.625, 0.0, 0.625, 0.05, 0.375, 0.05, 0.375, 0.05, 0.625, 0.05, 0.625, 0.1, 0.375, 0.1, 0.375, 0.1, 0.625, 0.1, 0.625, 0.15, 0.375, 0.15, 0.375, 0.15, 0.625, 0.15, 0.625, 0.2, 0.375, 0.2, 0.375, 0.5, 0.625, 0.5, 0.625, 0.55, 0.375, 0.55, 0.375, 0.55, 0.625, 0.55, 0.625, 0.6, 0.375, 0.6, 0.375, 0.6, 0.625, 0.6, 0.625, 0.65, 0.375, 0.65, 0.375, 0.65, 0.625, 0.65, 0.625, 0.7, 0.375, 0.7, 0.625, 0.1, 0.625, 0.1, 0.625, 0.1, 0.625, 0.1, 0.625, 0.6, 0.625, 0.65, 0.625, 0.65, 0.625, 0.6, 0.625, 0.6, 0.625, 0.6, 0.625, 0.6, 0.625, 0.6, 0.625, 0.65, 0.625, 0.6, 0.625, 0.6, 0.625, 0.65, 0.625, 0.65, 0.625, 0.65, 0.625, 0.65, 0.625, 0.65, 0.625, 0.1, 0.625, 0.15, 0.625, 0.15, 0.625, 0.1, 0.625, 0.15, 0.625, 0.1, 0.625, 0.1, 0.625, 0.15, 0.625, 0.15, 0.625, 0.15, 0.625, 0.15, 0.625, 0.15, 0.625, 0.15, 0.625, 0.1, 0.625, 0.1, 0.625, 0.15, 0.625, 0.1, 0.625, 0.1, 0.625, 0.1, 0.625, 0.1, 0.625, 0.6, 0.625, 0.6, 0.625, 0.6, 0.625, 0.6, 0.625, 0.6, 0.625, 0.65, 0.625, 0.65, 0.625, 0.6, 0.625, 0.65, 0.625, 0.6, 0.625, 0.6, 0.625, 0.65, 0.625, 0.65, 0.625, 0.65, 0.625, 0.65, 0.625, 0.65, 0.625, 0.6, 0.625, 0.6, 0.625, 0.6, 0.625, 0.6, 0.625, 0.15, 0.625, 0.1, 0.625, 0.1, 0.625, 0.15, 0.625, 0.1, 0.625, 0.1, 0.625, 0.1, 0.625, 0.1, 0.625, 0.6, 0.625, 0.6, 0.625, 0.6, 0.625, 0.6, 0.625, 0.65, 0.625, 0.65, 0.625, 0.65, 0.625, 0.65, 0.625, 0.1, 0.625, 0.15, 0.625, 0.15, 0.625, 0.1, 0.625, 0.1, 0.625, 0.1, 0.625, 0.1, 0.625, 0.1, 0.625, 0.6, 0.625, 0.6, 0.625, 0.6, 0.625, 0.6, 0.625, 0.65, 0.625, 0.6, 0.625, 0.6, 0.625, 0.65, 0.625, 0.6, 0.625, 0.65, 0.625, 0.65, 0.625, 0.6, 0.625, 0.15, 0.625, 0.1, 0.625, 0.1, 0.625, 0.15, 0.625, 0.65, 0.625, 0.65, 0.625, 0.65, 0.625, 0.65, 0.625, 0.65, 0.625, 0.6, 0.625, 0.6, 0.625, 0.65, 0.625, 0.1, 0.625, 0.15, 0.625, 0.15, 0.625, 0.1, 0.625, 0.6, 0.625, 0.6, 0.625, 0.6, 0.625, 0.6, 0.625, 0.1, 0.625, 0.1, 0.625, 0.1, 0.625, 0.1, 0.625, 0.6, 0.625, 0.6, 0.625, 0.6, 0.625, 0.6, 0.625, 0.15, 0.625, 0.1, 0.625, 0.1, 0.625, 0.15, 0.625, 0.15, 0.625, 0.15, 0.625, 0.15, 0.625, 0.15, 0.625, 0.15, 0.625, 0.15, 0.625, 0.15, 0.625, 0.15, 0.625, 0.6, 0.625, 0.6, 0.625, 0.6, 0.625, 0.6, 0.625, 0.6, 0.625, 0.6, 0.625, 0.6, 0.625, 0.6, 0.625, 0.15, 0.625, 0.15, 0.625, 0.15, 0.625, 0.15, 0.625, 0.6, 0.625, 0.6, 0.625, 0.6, 0.625, 0.6, 0.625, 0.15, 0.625, 0.15, 0.625, 0.15, 0.625, 0.15, 0.625, 0.6, 0.625, 0.6, 0.625, 0.6, 0.625, 0.6, 0.625, 0.15, 0.625, 0.15, 0.625, 0.15, 0.625, 0.15, 0.625, 0.15, 0.625, 0.15, 0.625, 0.15, 0.625, 0.15, 0.625, 0.6, 0.625, 0.6, 0.625, 0.6, 0.625, 0.6, 0.625, 0.15, 0.625, 0.15, 0.625, 0.15, 0.625, 0.15, 0.625, 0.15, 0.625, 0.15, 0.625, 0.15, 0.625, 0.15, 0.625, 0.15, 0.625, 0.15, 0.625, 0.15, 0.625, 0.15, 0.625, 0.6, 0.625, 0.6, 0.625, 0.6, 0.625, 0.6, 0.625, 0.15, 0.625, 0.15, 0.625, 0.15, 0.625, 0.15, 0.625, 0.65, 0.625, 0.65, 0.625, 0.65, 0.625, 0.65, 0.625, 0.1, 0.625, 0.1, 0.625, 0.1, 0.625, 0.1, 0.625, 0.65, 0.625, 0.65, 0.625, 0.65, 0.625, 0.65, 0.625, 0.1, 0.625, 0.1, 0.625, 0.1, 0.625, 0.1, 0.625, 0.65, 0.625, 0.65, 0.625, 0.65, 0.625, 0.65, 0.625, 0.1, 0.625, 0.1, 0.625, 0.1, 0.625, 0.1, 0.625, 0.65, 0.625, 0.65, 0.625, 0.65, 0.625, 0.65, 0.625, 0.65, 0.625, 0.6, 0.625, 0.6, 0.625, 0.65, 0.625, 0.65, 0.625, 0.65, 0.625, 0.65, 0.625, 0.65, 0.625, 0.1, 0.625, 0.1, 0.625, 0.1, 0.625, 0.1, 0.625, 0.1, 0.625, 0.1, 0.625, 0.1, 0.625, 0.1, 0.625, 0.1, 0.625, 0.1, 0.625, 0.1, 0.625, 0.1, 0.625, 0.65, 0.625, 0.65, 0.625, 0.65, 0.625, 0.65, 0.625, 0.1, 0.625, 0.1, 0.625, 0.1, 0.625, 0.1, 0.625, 0.65, 0.625, 0.65, 0.625, 0.65, 0.625, 0.65, 0.625, 0.65, 0.625, 0.65, 0.625, 0.65, 0.625, 0.65, 0.625, 0.65, 0.625, 0.65, 0.625, 0.65, 0.625, 0.65, 0.625, 0.1, 0.625, 0.15, 0.625, 0.15, 0.625, 0.1, 0.625, 0.6, 0.625, 0.65, 0.625, 0.65, 0.625, 0.6, 0.625, 0.15, 0.625, 0.15, 0.625, 0.15, 0.625, 0.15, 0.625, 0.1, 0.625, 0.1, 0.625, 0.1, 0.625, 0.1, 0.625, 0.6, 0.625, 0.6, 0.625, 0.6, 0.625, 0.6, 0.625, 0.65, 0.625, 0.6, 0.625, 0.6, 0.625, 0.65, 0.625, 0.1, 0.625, 0.1, 0.625, 0.1, 0.625, 0.1, 0.625, 0.65, 0.625, 0.65, 0.625, 0.65, 0.625, 0.65, 0.625, 0.6, 0.625, 0.6, 0.625, 0.6, 0.625, 0.6, 0.625, 0.6, 0.625, 0.65, 0.625, 0.65, 0.625, 0.6, 0.625, 0.15, 0.625, 0.15, 0.625, 0.15, 0.625, 0.15, 0.625, 0.1, 0.625, 0.15, 0.625, 0.15, 0.625, 0.1, 0.625, 0.15, 0.625, 0.15, 0.625, 0.15, 0.625, 0.15, 0.625, 0.15, 0.625, 0.1, 0.625, 0.1, 0.625, 0.15, 0.625, 0.15, 0.625, 0.15, 0.625, 0.15, 0.625, 0.15, 0.625, 0.6, 0.625, 0.6, 0.625, 0.6, 0.625, 0.6, 0.625, 0.1, 0.625, 0.1, 0.625, 0.1, 0.625, 0.1, 0.625, 0.1, 0.625, 0.1, 0.625, 0.1, 0.625, 0.1, 0.625, 0.6, 0.625, 0.65, 0.625, 0.65, 0.625, 0.6, 0.625, 0.15, 0.625, 0.15, 0.625, 0.15, 0.625, 0.15, 0.625, 0.1, 0.625, 0.1, 0.625, 0.1, 0.625, 0.1, 0.625, 0.65, 0.625, 0.65, 0.625, 0.65, 0.625, 0.65, 0.625, 0.1, 0.625, 0.15, 0.625, 0.15, 0.625, 0.1, 0.625, 0.1, 0.625, 0.1, 0.625, 0.1, 0.625, 0.1, 0.625, 0.1, 0.625, 0.1, 0.625, 0.1, 0.625, 0.1, 0.625, 0.65, 0.625, 0.65, 0.625, 0.65, 0.625, 0.65, 0.625, 0.6, 0.625, 0.6, 0.625, 0.6, 0.625, 0.6, 0.625, 0.6, 0.625, 0.6, 0.625, 0.6, 0.625, 0.6, 0.625, 0.6, 0.625, 0.65, 0.625, 0.65, 0.625, 0.6, 0.625, 0.15, 0.625, 0.15, 0.625, 0.15, 0.625, 0.15, 0.625, 0.15, 0.625, 0.15, 0.625, 0.15, 0.625, 0.15, 0.625, 0.15, 0.625, 0.15, 0.625, 0.15, 0.625, 0.15, 0.625, 0.1, 0.625, 0.1, 0.625, 0.1, 0.625, 0.1, 0.625, 0.15, 0.625, 0.1, 0.625, 0.1, 0.625, 0.15, 0.625, 0.65, 0.625, 0.6, 0.625, 0.6, 0.625, 0.65, 0.625, 0.6, 0.625, 0.6, 0.625, 0.6, 0.625, 0.6, 0.625, 0.65, 0.625, 0.65, 0.625, 0.65, 0.625, 0.65, 0.625, 0.65, 0.625, 0.65, 0.625, 0.65, 0.625, 0.65, 0.625, 0.65, 0.625, 0.6, 0.625, 0.6, 0.625, 0.65, 0.625, 0.65, 0.625, 0.65, 0.625, 0.65, 0.625, 0.65, 0.625, 0.15, 0.625, 0.15, 0.625, 0.15, 0.625, 0.15, 0.625, 0.15, 0.625, 0.1, 0.625, 0.1, 0.625, 0.15, 0.625, 0.65, 0.625, 0.65, 0.625, 0.65, 0.625, 0.65, 0.625, 0.6, 0.625, 0.6, 0.625, 0.6, 0.625, 0.6, 0.625, 0.1, 0.625, 0.15, 0.625, 0.15, 0.625, 0.1, 0.625, 0.6, 0.625, 0.6, 0.625, 0.6, 0.625, 0.6, 0.625, 0.15, 0.625, 0.15, 0.625, 0.15, 0.625, 0.15, 0.0, 0.0, 0.0, 0.0, 0.0, 0.0, 0.0, 0.0, 0.0, 0.0, 0.0, 0.0, 0.0, 0.0, 0.0, 0.0, 0.0, 0.0, 0.0, 0.0, 0.0, 0.0, 0.0, 0.0, 0.0, 0.0, 0.0, 0.0, 0.0, 0.0, 0.0, 0.0, 0.0, 0.0, 0.0, 0.0, 0.0, 0.0, 0.0, 0.0, 0.0, 0.0, 0.0, 0.0, 0.0, 0.0, 0.0, 0.0, 0.0, 0.0, 0.0, 0.0, 0.0, 0.0, 0.0, 0.0, 0.0, 0.0, 0.0, 0.0, 0.0, 0.0, 0.0, 0.0, 0.0, 0.0, 0.0, 0.0, 0.0, 0.0, 0.0, 0.0, 0.0, 0.0, 0.0, 0.0, 0.0, 0.0, 0.0, 0.0, 0.0, 0.0, 0.0, 0.0, 0.0, 0.0, 0.0, 0.0, 0.0, 0.0, 0.0, 0.0, 0.0, 0.0, 0.0, 0.0, 0.0, 0.0, 0.0, 0.0, 0.0, 0.0, 0.0, 0.0, 0.0, 0.0, 0.0, 0.0, 0.0, 0.0, 0.0, 0.0, 0.0, 0.0, 0.0, 0.0, 0.0, 0.0, 0.0, 0.0, 0.0, 0.0, 0.0, 0.0, 0.0, 0.0, 0.0, 0.0, 0.0, 0.0, 0.0, 0.0, 0.0, 0.0, 0.0, 0.0, 0.0, 0.0, 0.0, 0.0, 0.0, 0.0, 0.0, 0.0, 0.0, 0.0, 0.0, 0.0, 0.0, 0.0, 0.0, 0.0, 0.0, 0.0, 0.0, 0.0, 0.0, 0.0, 0.0, 0.0, 0.0, 0.0, 0.0, 0.0, 0.0, 0.0, 0.0, 0.0, 0.0, 0.0, 0.0, 0.0, 0.0, 0.0, 0.0, 0.0, 0.0, 0.0, 0.0, 0.0, 0.0, 0.0, 0.0, 0.0, 0.0, 0.0, 0.0, 0.0, 0.0, 0.0, 0.0, 0.0, 0.0, 0.0, 0.0, 0.0, 0.0, 0.0, 0.0, 0.0, 0.0, 0.0, 0.0, 0.0, 0.0, 0.0, 0.0, 0.0, 0.0, 0.0, 0.0, 0.0, 0.0, 0.0, 0.0, 0.0, 0.0, 0.0, 0.0, 0.0, 0.0, 0.0, 0.0, 0.0, 0.0, 0.0, 0.0, 0.0, 0.0, 0.0, 0.0, 0.0, 0.0, 0.0, 0.0, 0.0, 0.0, 0.0, 0.0, 0.0, 0.0, 0.0, 0.0, 0.0, 0.0, 0.0, 0.0, 0.0, 0.0, 0.0, 0.0, 0.0, 0.0, 0.0, 0.0, 0.0, 0.0, 0.0, 0.0, 0.0, 0.0, 0.0, 0.0, 0.0, 0.0, 0.0, 0.0, 0.0, 0.0, 0.0, 0.0, 0.0, 0.0, 0.0, 0.0, 0.0, 0.0, 0.0, 0.0, 0.0, 0.0, 0.0, 0.0, 0.0, 0.0, 0.0, 0.0, 0.0, 0.0, 0.0, 0.0, 0.0, 0.0, 0.0, 0.0, 0.0, 0.0, 0.0, 0.0, 0.0, 0.0, 0.0, 0.0, 0.0, 0.0, 0.0, 0.0, 0.0, 0.0, 0.0, 0.0, 0.0, 0.0, 0.0, 0.0, 0.0, 0.0, 0.0, 0.0, 0.0, 0.0, 0.0, 0.0, 0.0, 0.0, 0.0, 0.0, 0.0, 0.0, 0.0, 0.0, 0.0, 0.0, 0.0, 0.0, 0.0, 0.0, 0.0, 0.0, 0.0, 0.0, 0.0, 0.0, 0.0, 0.0, 0.0, 0.0, 0.0, 0.0, 0.0, 0.0, 0.0, 0.0, 0.0, 0.0, 0.0, 0.0, 0.0, 0.0, 0.0, 0.0, 0.0, 0.0, 0.0, 0.0, 0.0, 0.0, 0.0, 0.0, 0.0, 0.0, 0.0, 0.0, 0.0, 0.0, 0.0, 0.0, 0.0, 0.0, 0.0, 0.0, 0.0, 0.0, 0.0, 0.0, 0.0, 0.0, 0.0, 0.0, 0.0, 0.0, 0.0, 0.0, 0.0, 0.0, 0.0, 0.0, 0.0, 0.0, 0.0, 0.0, 0.0, 0.0, 0.0, 0.0, 0.0, 0.0, 0.0, 0.0, 0.0, 0.0, 0.0, 0.0, 0.0, 0.0, 0.0, 0.0, 0.0, 0.0, 0.0, 0.0, 0.0, 0.0, 0.0, 0.0, 0.0, 0.0, 0.0, 0.0, 0.0, 0.0, 0.0, 0.0, 0.0, 0.0, 0.0, 0.0, 0.0, 0.0, 0.0, 0.0, 0.0, 0.0, 0.0, 0.0, 0.0, 0.0, 0.0, 0.0, 0.0, 0.0, 0.0, 0.0, 0.0, 0.0, 0.0, 0.0, 0.0, 0.0, 0.0, 0.0, 0.0, 0.0, 0.0, 0.0, 0.0, 0.0, 0.0, 0.0, 0.0, 0.0, 0.0, 0.0, 0.0, 0.0, 0.0, 0.0, 0.0, 0.0, 0.0, 0.0, 0.0, 0.0, 0.0, 0.0, 0.0, 0.0, 0.0, 0.0, 0.0, 0.0, 0.0, 0.0, 0.0, 0.0, 0.0, 0.0, 0.0, 0.0, 0.0, 0.0, 0.0, 0.0, 0.0, 0.0, 0.0, 0.0, 0.0, 0.0, 0.0, 0.0, 0.0, 0.0, 0.0, 0.0, 0.0, 0.0, 0.0, 0.0, 0.0, 0.0, 0.0, 0.0, 0.0, 0.0, 0.0, 0.0, 0.0, 0.0, 0.0, 0.0, 0.0, 0.0, 0.0, 0.0, 0.0, 0.0, 0.0, 0.0, 0.0, 0.0, 0.0, 0.0, 0.0, 0.0, 0.0, 0.0, 0.0, 0.0, 0.0, 0.0, 0.0, 0.0, 0.0, 0.0, 0.0, 0.0, 0.0, 0.0, 0.0, 0.0, 0.0, 0.0, 0.0, 0.0, 0.0, 0.0, 0.0, 0.0, 0.0, 0.0, 0.0, 0.0, 0.0, 0.0, 0.0, 0.0, 0.0, 0.0, 0.0, 0.0, 0.0, 0.0, 0.0, 0.0, 0.0, 0.0, 0.0, 0.0, 0.0, 0.0, 0.0, 0.0, 0.0, 0.0, 0.0, 0.0, 0.0, 0.0, 0.0, 0.0, 0.0, 0.0, 0.0, 0.0, 0.0, 0.0, 0.0, 0.0, 0.0, 0.0, 0.0, 0.0, 0.0, 0.0, 0.0, 0.0, 0.0, 0.0, 0.0, 0.0, 0.0, 0.0, 0.0, 0.0, 0.0, 0.0, 0.0, 0.0, 0.0, 0.0, 0.0, 0.0, 0.0, 0.0, 0.0, 0.0, 0.0, 0.0, 0.0, 0.0, 0.0, 0.0, 0.0, 0.0, 0.0, 0.0, 0.0, 0.0, 0.0, 0.0, 0.0, 0.0, 0.0, 0.0, 0.0, 0.0, 0.0, 0.0, 0.0, 0.0, 0.0, 0.0, 0.0, 0.0, 0.0, 0.0, 0.0, 0.0, 0.0, 0.0, 0.0, 0.0, 0.0, 0.0, 0.0, 0.0, 0.0, 0.0, 0.0, 0.0, 0.0, 0.0, 0.0, 0.0, 0.0, 0.0, 0.0, 0.0, 0.0, 0.0, 0.0, 0.0, 0.0, 0.0, 0.0, 0.0, 0.0, 0.0, 0.0, 0.0, 0.0, 0.0, 0.0, 0.0, 0.0, 0.0, 0.0, 0.0, 0.0, 0.0, 0.0, 0.0, 0.0, 0.0, 0.0, 0.0, 0.0, 0.0, 0.0])
me_cube.materials.append(mat_material)
me_cube.use_remesh_preserve_volume = False
me_cube.use_remesh_preserve_attributes = False
me_cube.use_mirror_vertex_groups = False
me_cube.update()

# ---- objects
ob_cube = bpy.data.objects.new('Cube', me_cube)
ob_light = bpy.data.objects.new('Light', light_light)
ob_camera = bpy.data.objects.new('Camera', cam_camera)
ob_empty = bpy.data.objects.new('Empty', None)
ob_empty_001 = bpy.data.objects.new('Empty.001', None)

# ---- transforms, parenting, visibility, modifiers, constraints
ob_cube.location = (0.0, 0.0, 0.0)
ob_cube.lock_rotations_4d = False
ob_cube.empty_display_type = 'ARROWS'
ob_cube.lineart.crease_threshold = 0.0
ob_light.location = (4.076, 1.005, 5.904)
ob_light.rotation_euler = (0.6503, 0.05522, 1.866)
ob_light.lock_rotations_4d = False
ob_light.empty_display_type = 'ARROWS'
ob_light.color = (0.0, 0.0, 0.0, 0.0)
ob_light.lineart.crease_threshold = 0.0
ob_camera.location = (7.359, -6.926, 4.958)
ob_camera.rotation_euler = (1.109, 0.0, 0.8149)
ob_camera.lock_rotations_4d = False
ob_camera.empty_display_type = 'ARROWS'
ob_camera.color = (0.0, 0.0, 0.0, 0.0)
ob_camera.display_type = 'WIRE'
ob_camera.lineart.crease_threshold = 0.0
ob_empty.location = (6.718, 0.0, 0.0)
ob_empty.rotation_euler = (1.571, 0.0, 0.0)
ob_empty.scale = (5.0, 5.0, 1.0)
ob_empty.empty_display_type = 'IMAGE'
ob_empty.empty_display_size = 5.0
ob_empty.use_empty_image_alpha = True
ob_empty.color = (1.0, 1.0, 1.0, 0.5)
ob_empty_001.location = (0.0, -6.265, 0.0)
ob_empty_001.rotation_euler = (1.571, 0.0, 1.571)
ob_empty_001.scale = (5.0, 5.0, 1.0)
ob_empty_001.empty_display_type = 'IMAGE'
ob_empty_001.empty_display_size = 5.0
ob_empty_001.use_empty_image_alpha = True
ob_empty_001.color = (1.0, 1.0, 1.0, 0.5)

# ---- collection membership
col_collection.objects.link(ob_cube)
col_collection.objects.link(ob_light)
col_collection.objects.link(ob_camera)
col_collection.objects.link(ob_empty)
col_collection.objects.link(ob_empty_001)

# ---- scene / render settings (as saved in the file)
scene.camera = ob_camera
scene.frame_start = 1; scene.frame_end = 250; scene.frame_set(1)
scene.render.engine = 'BLENDER_EEVEE_NEXT'
scene.cycles.sampling_pattern = 'TABULATED_SOBOL'
scene.cycles.use_light_tree = False
scene.view_settings.view_transform = 'Filmic'
bpy.context.view_layer.update()

